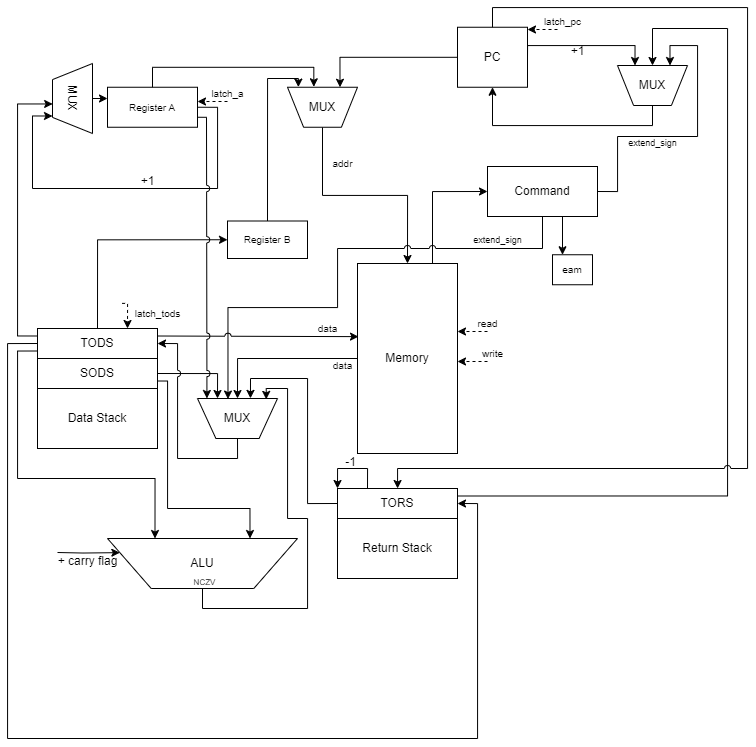

The diagram above was exported from draw.io. Its source (the exported page's mxGraphModel, read from the mxfile embedded in the PNG):
<mxGraphModel dx="1019" dy="1044" grid="1" gridSize="10" guides="1" tooltips="1" connect="1" arrows="1" fold="1" page="1" pageScale="1" pageWidth="827" pageHeight="1169" math="0" shadow="0">
  <root>
    <mxCell id="0" />
    <mxCell id="1" parent="0" />
    <mxCell id="Zy4GGP0dDCANd5zxbUMQ-4" value="" style="group" vertex="1" connectable="0" parent="1">
      <mxGeometry x="340" y="730" width="120" height="90" as="geometry" />
    </mxCell>
    <mxCell id="Zy4GGP0dDCANd5zxbUMQ-5" value="Return Stack" style="rounded=0;whiteSpace=wrap;html=1;" vertex="1" parent="Zy4GGP0dDCANd5zxbUMQ-4">
      <mxGeometry y="30" width="120" height="60" as="geometry" />
    </mxCell>
    <mxCell id="izYdddIxmsN7L9ttYu3x-30" style="edgeStyle=orthogonalEdgeStyle;rounded=0;orthogonalLoop=1;jettySize=auto;html=1;exitX=0.25;exitY=0;exitDx=0;exitDy=0;entryX=0;entryY=0;entryDx=0;entryDy=0;" edge="1" parent="Zy4GGP0dDCANd5zxbUMQ-4" source="Zy4GGP0dDCANd5zxbUMQ-6" target="Zy4GGP0dDCANd5zxbUMQ-6">
      <mxGeometry relative="1" as="geometry">
        <mxPoint x="-10" y="-30" as="targetPoint" />
        <Array as="points">
          <mxPoint x="30" y="-20" />
          <mxPoint y="-20" />
        </Array>
      </mxGeometry>
    </mxCell>
    <mxCell id="Zy4GGP0dDCANd5zxbUMQ-6" value="TORS" style="rounded=0;whiteSpace=wrap;html=1;" vertex="1" parent="Zy4GGP0dDCANd5zxbUMQ-4">
      <mxGeometry width="120" height="30" as="geometry" />
    </mxCell>
    <mxCell id="qvy43w0DrRuud9OSfyR2-1" value="&lt;font style=&quot;font-size: 10px;&quot;&gt;Register B&lt;/font&gt;" style="whiteSpace=wrap;html=1;" vertex="1" parent="1">
      <mxGeometry x="230" y="462.5" width="80" height="37.5" as="geometry" />
    </mxCell>
    <mxCell id="2H0kxCx3XNdEsGK3Xgi8-49" style="edgeStyle=orthogonalEdgeStyle;rounded=0;orthogonalLoop=1;jettySize=auto;html=1;exitX=0;exitY=0.5;exitDx=0;exitDy=0;entryX=0.5;entryY=0;entryDx=0;entryDy=0;" edge="1" parent="1" source="WsUrCS67f-7McsSmB3pj-1" target="2H0kxCx3XNdEsGK3Xgi8-38">
      <mxGeometry relative="1" as="geometry" />
    </mxCell>
    <mxCell id="izYdddIxmsN7L9ttYu3x-4" style="edgeStyle=orthogonalEdgeStyle;rounded=0;orthogonalLoop=1;jettySize=auto;html=1;exitX=0.75;exitY=0;exitDx=0;exitDy=0;entryX=0;entryY=0.5;entryDx=0;entryDy=0;" edge="1" parent="1" source="WsUrCS67f-7McsSmB3pj-1" target="izYdddIxmsN7L9ttYu3x-1">
      <mxGeometry relative="1" as="geometry" />
    </mxCell>
    <mxCell id="WsUrCS67f-7McsSmB3pj-1" value="Memory" style="rounded=0;whiteSpace=wrap;html=1;" vertex="1" parent="1">
      <mxGeometry x="360" y="505" width="100" height="190" as="geometry" />
    </mxCell>
    <mxCell id="2H0kxCx3XNdEsGK3Xgi8-11" style="edgeStyle=orthogonalEdgeStyle;rounded=0;orthogonalLoop=1;jettySize=auto;html=1;exitX=0.5;exitY=1;exitDx=0;exitDy=0;entryX=0.5;entryY=0;entryDx=0;entryDy=0;" edge="1" parent="1" source="9ALBFlgF2P_EIRcjtJ9D-1" target="WsUrCS67f-7McsSmB3pj-1">
      <mxGeometry relative="1" as="geometry" />
    </mxCell>
    <mxCell id="9ALBFlgF2P_EIRcjtJ9D-1" value="MUX" style="verticalLabelPosition=middle;verticalAlign=middle;html=1;shape=trapezoid;perimeter=trapezoidPerimeter;whiteSpace=wrap;size=0.23;arcSize=10;flipV=1;labelPosition=center;align=center;rotation=0;" vertex="1" parent="1">
      <mxGeometry x="290" y="328.75" width="70" height="40" as="geometry" />
    </mxCell>
    <mxCell id="izYdddIxmsN7L9ttYu3x-22" style="edgeStyle=orthogonalEdgeStyle;rounded=0;orthogonalLoop=1;jettySize=auto;html=1;entryX=0;entryY=0.25;entryDx=0;entryDy=0;" edge="1" parent="1" target="krTx8CO9g3UUBJCtU_sU-1">
      <mxGeometry relative="1" as="geometry">
        <mxPoint x="90" y="794" as="targetPoint" />
        <mxPoint x="60" y="794" as="sourcePoint" />
      </mxGeometry>
    </mxCell>
    <mxCell id="krTx8CO9g3UUBJCtU_sU-1" value="ALU" style="verticalLabelPosition=middle;verticalAlign=middle;html=1;shape=trapezoid;perimeter=trapezoidPerimeter;whiteSpace=wrap;size=0.23;arcSize=10;flipV=1;labelPosition=center;align=center;" vertex="1" parent="1">
      <mxGeometry x="110" y="780" width="190" height="50" as="geometry" />
    </mxCell>
    <mxCell id="krTx8CO9g3UUBJCtU_sU-2" value="" style="group" vertex="1" connectable="0" parent="1">
      <mxGeometry x="40" y="570" width="120" height="120" as="geometry" />
    </mxCell>
    <mxCell id="Zy4GGP0dDCANd5zxbUMQ-1" value="" style="group" vertex="1" connectable="0" parent="krTx8CO9g3UUBJCtU_sU-2">
      <mxGeometry y="30" width="120" height="90" as="geometry" />
    </mxCell>
    <mxCell id="Zy4GGP0dDCANd5zxbUMQ-2" value="Data Stack" style="rounded=0;whiteSpace=wrap;html=1;" vertex="1" parent="Zy4GGP0dDCANd5zxbUMQ-1">
      <mxGeometry y="30" width="120" height="60" as="geometry" />
    </mxCell>
    <mxCell id="qvy43w0DrRuud9OSfyR2-3" value="SODS" style="rounded=0;whiteSpace=wrap;html=1;" vertex="1" parent="Zy4GGP0dDCANd5zxbUMQ-1">
      <mxGeometry width="120" height="30" as="geometry" />
    </mxCell>
    <mxCell id="Zy4GGP0dDCANd5zxbUMQ-3" value="TODS" style="rounded=0;whiteSpace=wrap;html=1;" vertex="1" parent="krTx8CO9g3UUBJCtU_sU-2">
      <mxGeometry width="120" height="30" as="geometry" />
    </mxCell>
    <mxCell id="2H0kxCx3XNdEsGK3Xgi8-12" value="&lt;font style=&quot;font-size: 10px;&quot;&gt;addr&lt;/font&gt;" style="text;html=1;align=center;verticalAlign=middle;resizable=0;points=[];autosize=1;strokeColor=none;fillColor=none;" vertex="1" parent="1">
      <mxGeometry x="325" y="390" width="40" height="30" as="geometry" />
    </mxCell>
    <mxCell id="2H0kxCx3XNdEsGK3Xgi8-16" value="" style="group" vertex="1" connectable="0" parent="1">
      <mxGeometry x="100" y="328.75" width="110" height="68" as="geometry" />
    </mxCell>
    <mxCell id="qvy43w0DrRuud9OSfyR2-2" value="&lt;span style=&quot;font-size: 10px;&quot;&gt;Register A&lt;/span&gt;" style="whiteSpace=wrap;html=1;" vertex="1" parent="2H0kxCx3XNdEsGK3Xgi8-16">
      <mxGeometry x="10" width="90" height="40" as="geometry" />
    </mxCell>
    <mxCell id="2H0kxCx3XNdEsGK3Xgi8-18" value="&lt;font style=&quot;font-size: 10px;&quot;&gt;data&lt;/font&gt;" style="text;html=1;align=center;verticalAlign=middle;resizable=0;points=[];autosize=1;strokeColor=none;fillColor=none;" vertex="1" parent="1">
      <mxGeometry x="310" y="555" width="40" height="30" as="geometry" />
    </mxCell>
    <mxCell id="2H0kxCx3XNdEsGK3Xgi8-30" style="edgeStyle=orthogonalEdgeStyle;rounded=0;orthogonalLoop=1;jettySize=auto;html=1;exitX=0.5;exitY=0;exitDx=0;exitDy=0;" edge="1" parent="1" source="2H0kxCx3XNdEsGK3Xgi8-26">
      <mxGeometry relative="1" as="geometry">
        <mxPoint x="110" y="340" as="targetPoint" />
      </mxGeometry>
    </mxCell>
    <mxCell id="2H0kxCx3XNdEsGK3Xgi8-26" value="MUX" style="verticalLabelPosition=middle;verticalAlign=middle;html=1;shape=trapezoid;perimeter=trapezoidPerimeter;whiteSpace=wrap;size=0.23;arcSize=10;flipV=1;labelPosition=center;align=center;rotation=90;" vertex="1" parent="1">
      <mxGeometry x="40" y="320" width="70" height="40" as="geometry" />
    </mxCell>
    <mxCell id="2H0kxCx3XNdEsGK3Xgi8-29" style="edgeStyle=orthogonalEdgeStyle;rounded=0;orthogonalLoop=1;jettySize=auto;html=1;exitX=1;exitY=0.5;exitDx=0;exitDy=0;entryX=0.75;entryY=1;entryDx=0;entryDy=0;" edge="1" parent="1" source="qvy43w0DrRuud9OSfyR2-2" target="2H0kxCx3XNdEsGK3Xgi8-26">
      <mxGeometry relative="1" as="geometry">
        <Array as="points">
          <mxPoint x="220" y="349" />
          <mxPoint x="220" y="430" />
          <mxPoint x="35" y="430" />
          <mxPoint x="35" y="357" />
        </Array>
      </mxGeometry>
    </mxCell>
    <mxCell id="2H0kxCx3XNdEsGK3Xgi8-9" value="+1" style="text;html=1;align=center;verticalAlign=middle;resizable=0;points=[];autosize=1;strokeColor=none;fillColor=none;" vertex="1" parent="1">
      <mxGeometry x="130" y="408" width="40" height="30" as="geometry" />
    </mxCell>
    <mxCell id="2H0kxCx3XNdEsGK3Xgi8-25" style="edgeStyle=orthogonalEdgeStyle;rounded=0;orthogonalLoop=1;jettySize=auto;html=1;exitX=0;exitY=0.25;exitDx=0;exitDy=0;entryX=0.578;entryY=0.004;entryDx=0;entryDy=0;entryPerimeter=0;" edge="1" parent="1" source="Zy4GGP0dDCANd5zxbUMQ-3" target="2H0kxCx3XNdEsGK3Xgi8-26">
      <mxGeometry relative="1" as="geometry">
        <mxPoint x="20" y="350" as="targetPoint" />
      </mxGeometry>
    </mxCell>
    <mxCell id="2H0kxCx3XNdEsGK3Xgi8-37" style="edgeStyle=orthogonalEdgeStyle;rounded=0;orthogonalLoop=1;jettySize=auto;html=1;exitX=0;exitY=0.75;exitDx=0;exitDy=0;entryX=0.25;entryY=0;entryDx=0;entryDy=0;" edge="1" parent="1" source="Zy4GGP0dDCANd5zxbUMQ-3" target="krTx8CO9g3UUBJCtU_sU-1">
      <mxGeometry relative="1" as="geometry">
        <Array as="points">
          <mxPoint x="20" y="593" />
          <mxPoint x="20" y="720" />
          <mxPoint x="158" y="720" />
        </Array>
      </mxGeometry>
    </mxCell>
    <mxCell id="2H0kxCx3XNdEsGK3Xgi8-38" value="MUX" style="verticalLabelPosition=middle;verticalAlign=middle;html=1;shape=trapezoid;perimeter=trapezoidPerimeter;whiteSpace=wrap;size=0.23;arcSize=10;flipV=1;labelPosition=center;align=center;rotation=0;" vertex="1" parent="1">
      <mxGeometry x="200" y="640" width="80" height="40" as="geometry" />
    </mxCell>
    <mxCell id="2H0kxCx3XNdEsGK3Xgi8-43" value="&lt;font style=&quot;font-size: 10px;&quot;&gt;data&lt;/font&gt;" style="text;html=1;align=center;verticalAlign=middle;resizable=0;points=[];autosize=1;strokeColor=none;fillColor=none;" vertex="1" parent="1">
      <mxGeometry x="325" y="592" width="40" height="30" as="geometry" />
    </mxCell>
    <mxCell id="2H0kxCx3XNdEsGK3Xgi8-50" style="edgeStyle=orthogonalEdgeStyle;rounded=0;orthogonalLoop=1;jettySize=auto;html=1;exitX=1;exitY=0.5;exitDx=0;exitDy=0;entryX=0.25;entryY=0;entryDx=0;entryDy=0;" edge="1" parent="1" source="qvy43w0DrRuud9OSfyR2-3" target="2H0kxCx3XNdEsGK3Xgi8-38">
      <mxGeometry relative="1" as="geometry" />
    </mxCell>
    <mxCell id="2H0kxCx3XNdEsGK3Xgi8-52" style="edgeStyle=orthogonalEdgeStyle;rounded=0;orthogonalLoop=1;jettySize=auto;html=1;exitX=0;exitY=0.5;exitDx=0;exitDy=0;entryX=0.662;entryY=1.003;entryDx=0;entryDy=0;entryPerimeter=0;" edge="1" parent="1" source="Zy4GGP0dDCANd5zxbUMQ-6" target="2H0kxCx3XNdEsGK3Xgi8-38">
      <mxGeometry relative="1" as="geometry" />
    </mxCell>
    <mxCell id="2H0kxCx3XNdEsGK3Xgi8-53" style="edgeStyle=orthogonalEdgeStyle;rounded=0;orthogonalLoop=1;jettySize=auto;html=1;exitX=0.5;exitY=1;exitDx=0;exitDy=0;entryX=0.859;entryY=0.978;entryDx=0;entryDy=0;entryPerimeter=0;" edge="1" parent="1" source="krTx8CO9g3UUBJCtU_sU-1" target="2H0kxCx3XNdEsGK3Xgi8-38">
      <mxGeometry relative="1" as="geometry">
        <Array as="points">
          <mxPoint x="205" y="850" />
          <mxPoint x="310" y="850" />
          <mxPoint x="310" y="760" />
          <mxPoint x="290" y="760" />
          <mxPoint x="290" y="630" />
          <mxPoint x="269" y="630" />
        </Array>
      </mxGeometry>
    </mxCell>
    <mxCell id="2H0kxCx3XNdEsGK3Xgi8-54" style="edgeStyle=orthogonalEdgeStyle;rounded=0;orthogonalLoop=1;jettySize=auto;html=1;exitX=0.5;exitY=1;exitDx=0;exitDy=0;entryX=1;entryY=0.5;entryDx=0;entryDy=0;jumpStyle=arc;" edge="1" parent="1" source="2H0kxCx3XNdEsGK3Xgi8-38" target="Zy4GGP0dDCANd5zxbUMQ-3">
      <mxGeometry relative="1" as="geometry" />
    </mxCell>
    <mxCell id="2H0kxCx3XNdEsGK3Xgi8-57" style="edgeStyle=orthogonalEdgeStyle;rounded=0;orthogonalLoop=1;jettySize=auto;html=1;exitX=1;exitY=0.75;exitDx=0;exitDy=0;entryX=0.75;entryY=0;entryDx=0;entryDy=0;" edge="1" parent="1" source="qvy43w0DrRuud9OSfyR2-3" target="krTx8CO9g3UUBJCtU_sU-1">
      <mxGeometry relative="1" as="geometry">
        <Array as="points">
          <mxPoint x="170" y="623" />
          <mxPoint x="170" y="750" />
          <mxPoint x="253" y="750" />
        </Array>
      </mxGeometry>
    </mxCell>
    <mxCell id="2H0kxCx3XNdEsGK3Xgi8-58" style="edgeStyle=orthogonalEdgeStyle;rounded=0;orthogonalLoop=1;jettySize=auto;html=1;exitX=0;exitY=0.5;exitDx=0;exitDy=0;entryX=1;entryY=0.5;entryDx=0;entryDy=0;" edge="1" parent="1" source="Zy4GGP0dDCANd5zxbUMQ-3" target="Zy4GGP0dDCANd5zxbUMQ-6">
      <mxGeometry relative="1" as="geometry">
        <mxPoint x="30" y="840" as="targetPoint" />
        <Array as="points">
          <mxPoint x="10" y="585" />
          <mxPoint x="10" y="980" />
          <mxPoint x="480" y="980" />
          <mxPoint x="480" y="745" />
        </Array>
      </mxGeometry>
    </mxCell>
    <mxCell id="2H0kxCx3XNdEsGK3Xgi8-59" style="edgeStyle=orthogonalEdgeStyle;rounded=0;orthogonalLoop=1;jettySize=auto;html=1;exitX=0.5;exitY=0;exitDx=0;exitDy=0;entryX=0;entryY=0.5;entryDx=0;entryDy=0;" edge="1" parent="1" source="Zy4GGP0dDCANd5zxbUMQ-3" target="qvy43w0DrRuud9OSfyR2-1">
      <mxGeometry relative="1" as="geometry" />
    </mxCell>
    <mxCell id="2H0kxCx3XNdEsGK3Xgi8-62" style="edgeStyle=orthogonalEdgeStyle;rounded=0;orthogonalLoop=1;jettySize=auto;html=1;exitX=0.5;exitY=0;exitDx=0;exitDy=0;entryX=0.376;entryY=1.012;entryDx=0;entryDy=0;entryPerimeter=0;" edge="1" parent="1" source="qvy43w0DrRuud9OSfyR2-2" target="9ALBFlgF2P_EIRcjtJ9D-1">
      <mxGeometry relative="1" as="geometry" />
    </mxCell>
    <mxCell id="2H0kxCx3XNdEsGK3Xgi8-63" style="edgeStyle=orthogonalEdgeStyle;rounded=0;orthogonalLoop=1;jettySize=auto;html=1;exitX=0.5;exitY=0;exitDx=0;exitDy=0;entryX=0.155;entryY=1.004;entryDx=0;entryDy=0;entryPerimeter=0;" edge="1" parent="1" source="qvy43w0DrRuud9OSfyR2-1" target="9ALBFlgF2P_EIRcjtJ9D-1">
      <mxGeometry relative="1" as="geometry">
        <Array as="points">
          <mxPoint x="270" y="320" />
          <mxPoint x="301" y="320" />
        </Array>
      </mxGeometry>
    </mxCell>
    <mxCell id="lN8Cs9qulL_lhKHQj-Mf-1" style="edgeStyle=orthogonalEdgeStyle;rounded=0;orthogonalLoop=1;jettySize=auto;html=1;entryX=1;entryY=0.5;entryDx=0;entryDy=0;dashed=1;" edge="1" parent="1">
      <mxGeometry relative="1" as="geometry">
        <mxPoint x="490" y="573" as="sourcePoint" />
        <mxPoint x="460" y="573" as="targetPoint" />
      </mxGeometry>
    </mxCell>
    <mxCell id="lN8Cs9qulL_lhKHQj-Mf-2" value="&lt;font style=&quot;font-size: 10px;&quot;&gt;read&lt;/font&gt;" style="text;html=1;align=center;verticalAlign=middle;resizable=0;points=[];autosize=1;strokeColor=none;fillColor=none;" vertex="1" parent="1">
      <mxGeometry x="470" y="550" width="40" height="30" as="geometry" />
    </mxCell>
    <mxCell id="lN8Cs9qulL_lhKHQj-Mf-3" style="edgeStyle=orthogonalEdgeStyle;rounded=0;orthogonalLoop=1;jettySize=auto;html=1;entryX=1;entryY=0.5;entryDx=0;entryDy=0;dashed=1;" edge="1" parent="1">
      <mxGeometry relative="1" as="geometry">
        <mxPoint x="490" y="603" as="sourcePoint" />
        <mxPoint x="460" y="603" as="targetPoint" />
      </mxGeometry>
    </mxCell>
    <mxCell id="lN8Cs9qulL_lhKHQj-Mf-4" value="&lt;font style=&quot;font-size: 10px;&quot;&gt;write&lt;/font&gt;" style="text;html=1;align=center;verticalAlign=middle;resizable=0;points=[];autosize=1;strokeColor=none;fillColor=none;" vertex="1" parent="1">
      <mxGeometry x="475" y="580" width="40" height="30" as="geometry" />
    </mxCell>
    <mxCell id="lN8Cs9qulL_lhKHQj-Mf-8" style="edgeStyle=orthogonalEdgeStyle;rounded=0;orthogonalLoop=1;jettySize=auto;html=1;entryX=1;entryY=0.5;entryDx=0;entryDy=0;dashed=1;" edge="1" parent="1">
      <mxGeometry relative="1" as="geometry">
        <mxPoint x="230" y="343" as="sourcePoint" />
        <mxPoint x="200" y="343" as="targetPoint" />
      </mxGeometry>
    </mxCell>
    <mxCell id="lN8Cs9qulL_lhKHQj-Mf-9" value="&lt;font style=&quot;font-size: 10px;&quot;&gt;latch_a&lt;/font&gt;" style="text;html=1;align=center;verticalAlign=middle;resizable=0;points=[];autosize=1;strokeColor=none;fillColor=none;" vertex="1" parent="1">
      <mxGeometry x="200" y="320" width="60" height="30" as="geometry" />
    </mxCell>
    <mxCell id="lN8Cs9qulL_lhKHQj-Mf-10" style="edgeStyle=orthogonalEdgeStyle;rounded=0;orthogonalLoop=1;jettySize=auto;html=1;entryX=0.75;entryY=0;entryDx=0;entryDy=0;dashed=1;exitX=-0.006;exitY=0.162;exitDx=0;exitDy=0;exitPerimeter=0;" edge="1" parent="1" source="lN8Cs9qulL_lhKHQj-Mf-11" target="Zy4GGP0dDCANd5zxbUMQ-3">
      <mxGeometry relative="1" as="geometry">
        <mxPoint x="130" y="540" as="sourcePoint" />
        <mxPoint x="110" y="533" as="targetPoint" />
        <Array as="points">
          <mxPoint x="130" y="550" />
          <mxPoint x="130" y="550" />
        </Array>
      </mxGeometry>
    </mxCell>
    <mxCell id="lN8Cs9qulL_lhKHQj-Mf-11" value="&lt;font style=&quot;font-size: 10px;&quot;&gt;latch_tods&lt;/font&gt;" style="text;html=1;align=center;verticalAlign=middle;resizable=0;points=[];autosize=1;strokeColor=none;fillColor=none;" vertex="1" parent="1">
      <mxGeometry x="125" y="540" width="70" height="30" as="geometry" />
    </mxCell>
    <mxCell id="lN8Cs9qulL_lhKHQj-Mf-13" style="edgeStyle=orthogonalEdgeStyle;rounded=0;orthogonalLoop=1;jettySize=auto;html=1;entryX=0.75;entryY=0;entryDx=0;entryDy=0;" edge="1" parent="1" source="lN8Cs9qulL_lhKHQj-Mf-12" target="9ALBFlgF2P_EIRcjtJ9D-1">
      <mxGeometry relative="1" as="geometry" />
    </mxCell>
    <mxCell id="izYdddIxmsN7L9ttYu3x-10" style="edgeStyle=orthogonalEdgeStyle;rounded=0;orthogonalLoop=1;jettySize=auto;html=1;exitX=1;exitY=0.5;exitDx=0;exitDy=0;entryX=0.25;entryY=0;entryDx=0;entryDy=0;" edge="1" parent="1" source="lN8Cs9qulL_lhKHQj-Mf-12" target="izYdddIxmsN7L9ttYu3x-6">
      <mxGeometry relative="1" as="geometry">
        <Array as="points">
          <mxPoint x="530" y="287" />
          <mxPoint x="637" y="287" />
        </Array>
      </mxGeometry>
    </mxCell>
    <mxCell id="lN8Cs9qulL_lhKHQj-Mf-12" value="PC" style="rounded=0;whiteSpace=wrap;html=1;" vertex="1" parent="1">
      <mxGeometry x="460" y="268.75" width="70" height="60" as="geometry" />
    </mxCell>
    <mxCell id="izYdddIxmsN7L9ttYu3x-11" style="edgeStyle=orthogonalEdgeStyle;rounded=0;orthogonalLoop=1;jettySize=auto;html=1;exitX=1;exitY=0.5;exitDx=0;exitDy=0;entryX=0.75;entryY=0;entryDx=0;entryDy=0;" edge="1" parent="1" source="izYdddIxmsN7L9ttYu3x-1" target="izYdddIxmsN7L9ttYu3x-6">
      <mxGeometry relative="1" as="geometry">
        <Array as="points">
          <mxPoint x="620" y="433" />
          <mxPoint x="620" y="378" />
          <mxPoint x="700" y="378" />
          <mxPoint x="700" y="287" />
          <mxPoint x="673" y="287" />
        </Array>
      </mxGeometry>
    </mxCell>
    <mxCell id="izYdddIxmsN7L9ttYu3x-27" style="edgeStyle=orthogonalEdgeStyle;rounded=0;orthogonalLoop=1;jettySize=auto;html=1;exitX=0.75;exitY=1;exitDx=0;exitDy=0;entryX=0.25;entryY=0;entryDx=0;entryDy=0;" edge="1" parent="1" source="izYdddIxmsN7L9ttYu3x-1" target="izYdddIxmsN7L9ttYu3x-26">
      <mxGeometry relative="1" as="geometry">
        <mxPoint x="572" y="530" as="targetPoint" />
      </mxGeometry>
    </mxCell>
    <mxCell id="izYdddIxmsN7L9ttYu3x-1" value="Command" style="rounded=0;whiteSpace=wrap;html=1;" vertex="1" parent="1">
      <mxGeometry x="490" y="408" width="110" height="50" as="geometry" />
    </mxCell>
    <mxCell id="izYdddIxmsN7L9ttYu3x-3" value="+1" style="text;html=1;align=center;verticalAlign=middle;resizable=0;points=[];autosize=1;strokeColor=none;fillColor=none;" vertex="1" parent="1">
      <mxGeometry x="560" y="278" width="40" height="30" as="geometry" />
    </mxCell>
    <mxCell id="izYdddIxmsN7L9ttYu3x-12" style="edgeStyle=orthogonalEdgeStyle;rounded=0;orthogonalLoop=1;jettySize=auto;html=1;exitX=0.5;exitY=1;exitDx=0;exitDy=0;entryX=0.5;entryY=1;entryDx=0;entryDy=0;" edge="1" parent="1" source="izYdddIxmsN7L9ttYu3x-6" target="lN8Cs9qulL_lhKHQj-Mf-12">
      <mxGeometry relative="1" as="geometry" />
    </mxCell>
    <mxCell id="izYdddIxmsN7L9ttYu3x-6" value="MUX" style="verticalLabelPosition=middle;verticalAlign=middle;html=1;shape=trapezoid;perimeter=trapezoidPerimeter;whiteSpace=wrap;size=0.23;arcSize=10;flipV=1;labelPosition=center;align=center;rotation=0;" vertex="1" parent="1">
      <mxGeometry x="620" y="307" width="70" height="40" as="geometry" />
    </mxCell>
    <mxCell id="izYdddIxmsN7L9ttYu3x-9" value="&lt;font style=&quot;font-size: 9px;&quot;&gt;extend_sign&lt;/font&gt;" style="text;html=1;align=center;verticalAlign=middle;resizable=0;points=[];autosize=1;strokeColor=none;fillColor=none;" vertex="1" parent="1">
      <mxGeometry x="620" y="368.75" width="70" height="30" as="geometry" />
    </mxCell>
    <mxCell id="izYdddIxmsN7L9ttYu3x-13" style="edgeStyle=orthogonalEdgeStyle;rounded=0;orthogonalLoop=1;jettySize=auto;html=1;entryX=1;entryY=0.5;entryDx=0;entryDy=0;dashed=1;" edge="1" parent="1">
      <mxGeometry relative="1" as="geometry">
        <mxPoint x="560" y="271" as="sourcePoint" />
        <mxPoint x="530" y="271" as="targetPoint" />
      </mxGeometry>
    </mxCell>
    <mxCell id="izYdddIxmsN7L9ttYu3x-14" value="&lt;font style=&quot;font-size: 10px;&quot;&gt;latch_pc&lt;/font&gt;" style="text;html=1;align=center;verticalAlign=middle;resizable=0;points=[];autosize=1;strokeColor=none;fillColor=none;" vertex="1" parent="1">
      <mxGeometry x="535" y="248" width="60" height="30" as="geometry" />
    </mxCell>
    <mxCell id="izYdddIxmsN7L9ttYu3x-17" style="edgeStyle=orthogonalEdgeStyle;rounded=0;orthogonalLoop=1;jettySize=auto;html=1;exitX=0.5;exitY=1;exitDx=0;exitDy=0;entryX=0.381;entryY=0.986;entryDx=0;entryDy=0;entryPerimeter=0;jumpStyle=arc;" edge="1" parent="1" source="izYdddIxmsN7L9ttYu3x-1" target="2H0kxCx3XNdEsGK3Xgi8-38">
      <mxGeometry relative="1" as="geometry">
        <Array as="points">
          <mxPoint x="545" y="490" />
          <mxPoint x="340" y="490" />
          <mxPoint x="340" y="549" />
          <mxPoint x="231" y="549" />
        </Array>
      </mxGeometry>
    </mxCell>
    <mxCell id="izYdddIxmsN7L9ttYu3x-18" value="&lt;font style=&quot;font-size: 9px;&quot;&gt;extend_sign&lt;/font&gt;" style="text;html=1;align=center;verticalAlign=middle;resizable=0;points=[];autosize=1;strokeColor=none;fillColor=none;" vertex="1" parent="1">
      <mxGeometry x="465" y="466.25" width="70" height="30" as="geometry" />
    </mxCell>
    <mxCell id="izYdddIxmsN7L9ttYu3x-19" style="edgeStyle=orthogonalEdgeStyle;rounded=0;orthogonalLoop=1;jettySize=auto;html=1;exitX=1;exitY=0.25;exitDx=0;exitDy=0;entryX=0.01;entryY=0.385;entryDx=0;entryDy=0;entryPerimeter=0;jumpStyle=arc;" edge="1" parent="1" source="Zy4GGP0dDCANd5zxbUMQ-3" target="WsUrCS67f-7McsSmB3pj-1">
      <mxGeometry relative="1" as="geometry" />
    </mxCell>
    <mxCell id="izYdddIxmsN7L9ttYu3x-21" style="edgeStyle=orthogonalEdgeStyle;rounded=0;orthogonalLoop=1;jettySize=auto;html=1;exitX=1;exitY=0.75;exitDx=0;exitDy=0;entryX=0.118;entryY=1;entryDx=0;entryDy=0;entryPerimeter=0;jumpStyle=arc;" edge="1" parent="1" source="qvy43w0DrRuud9OSfyR2-2" target="2H0kxCx3XNdEsGK3Xgi8-38">
      <mxGeometry relative="1" as="geometry">
        <Array as="points">
          <mxPoint x="209" y="359" />
          <mxPoint x="209" y="504" />
        </Array>
      </mxGeometry>
    </mxCell>
    <mxCell id="izYdddIxmsN7L9ttYu3x-23" value="+ carry flag" style="text;html=1;align=center;verticalAlign=middle;resizable=0;points=[];autosize=1;strokeColor=none;fillColor=none;" vertex="1" parent="1">
      <mxGeometry x="50" y="788" width="80" height="30" as="geometry" />
    </mxCell>
    <mxCell id="izYdddIxmsN7L9ttYu3x-24" value="&lt;font style=&quot;font-size: 8px;&quot;&gt;NCZV&lt;/font&gt;" style="text;html=1;align=center;verticalAlign=middle;resizable=0;points=[];autosize=1;strokeColor=none;fillColor=none;" vertex="1" parent="1">
      <mxGeometry x="182" y="808" width="50" height="30" as="geometry" />
    </mxCell>
    <mxCell id="izYdddIxmsN7L9ttYu3x-26" value="&lt;font style=&quot;font-size: 10px;&quot;&gt;eam&lt;/font&gt;" style="whiteSpace=wrap;html=1;" vertex="1" parent="1">
      <mxGeometry x="555" y="496.25" width="40" height="30" as="geometry" />
    </mxCell>
    <mxCell id="izYdddIxmsN7L9ttYu3x-28" style="edgeStyle=orthogonalEdgeStyle;rounded=0;orthogonalLoop=1;jettySize=auto;html=1;exitX=1;exitY=0.25;exitDx=0;exitDy=0;entryX=0.5;entryY=0;entryDx=0;entryDy=0;" edge="1" parent="1" source="Zy4GGP0dDCANd5zxbUMQ-6" target="izYdddIxmsN7L9ttYu3x-6">
      <mxGeometry relative="1" as="geometry">
        <Array as="points">
          <mxPoint x="730" y="738" />
          <mxPoint x="730" y="270" />
          <mxPoint x="655" y="270" />
        </Array>
      </mxGeometry>
    </mxCell>
    <mxCell id="izYdddIxmsN7L9ttYu3x-29" style="edgeStyle=orthogonalEdgeStyle;rounded=0;orthogonalLoop=1;jettySize=auto;html=1;exitX=0.5;exitY=0;exitDx=0;exitDy=0;jumpStyle=arc;" edge="1" parent="1" source="lN8Cs9qulL_lhKHQj-Mf-12" target="Zy4GGP0dDCANd5zxbUMQ-6">
      <mxGeometry relative="1" as="geometry">
        <Array as="points">
          <mxPoint x="495" y="249" />
          <mxPoint x="750" y="249" />
          <mxPoint x="750" y="710" />
          <mxPoint x="400" y="710" />
        </Array>
      </mxGeometry>
    </mxCell>
    <mxCell id="izYdddIxmsN7L9ttYu3x-31" value="-1" style="text;html=1;align=center;verticalAlign=middle;resizable=0;points=[];autosize=1;strokeColor=none;fillColor=none;" vertex="1" parent="1">
      <mxGeometry x="338" y="689" width="30" height="30" as="geometry" />
    </mxCell>
  </root>
</mxGraphModel>